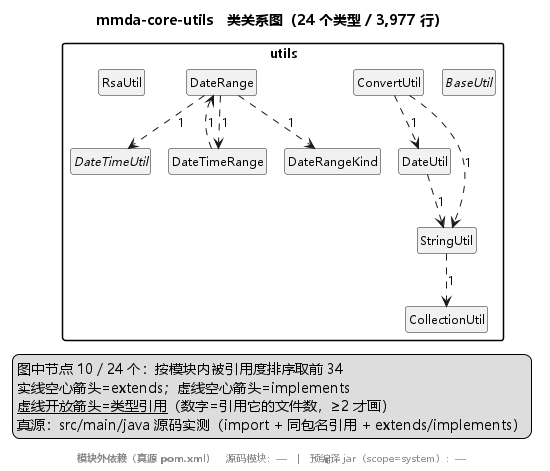

The diagram above was rendered by PlantUML. Its source (embedded in the PNG):
@startuml mmda-core-utils
!pragma layout smetana
skinparam defaultFontName "Microsoft YaHei"
skinparam defaultFontSize 12
skinparam shadowing false
set namespaceSeparator none
skinparam nodesep 12
skinparam ranksep 26
skinparam packageStyle rectangle
hide circle
hide empty members
title mmda-core-utils　类关系图（24 个类型 / 3,977 行）
legend right
  图中节点 10 / 24 个：按模块内被引用度排序取前 34
  实线空心箭头=extends；虚线空心箭头=implements
  <u>虚线开放箭头=类型引用</u>（数字=引用它的文件数，≥2 才画）
  真源：src/main/java 源码实测（import + 同包名引用 + extends/implements）
endlegend
package "utils" {
  abstract class "BaseUtil" as T2
  class "CollectionUtil" as T1
  class "ConvertUtil" as T3
  class "DateRange" as T4
  enum "DateRangeKind" as T5
  class "DateTimeRange" as T6
  abstract class "DateTimeUtil" as T7
  class "DateUtil" as T8
  class "RsaUtil" as T9
  class "StringUtil" as T0
}
T3 ..> T8 : 1
T3 ..> T0 : 1
T4 ..> T5 : 1
T4 ..> T6 : 1
T4 ..> T7 : 1
T6 ..> T4 : 1
T8 ..> T0 : 1
T0 ..> T1 : 1
footer
  <b>模块外依赖（真源 pom.xml）</b>　源码模块：—　|　预编译 jar（scope=system）：—
endfooter
@enduml